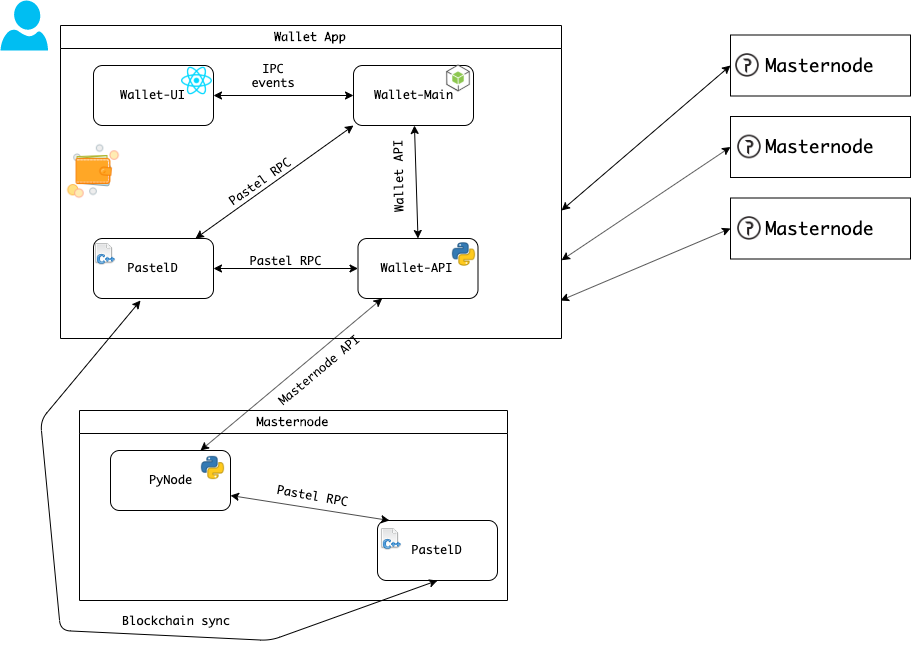

The diagram above was exported from draw.io. Its source (the exported page's mxGraphModel, read from the mxfile embedded in the PNG):
<mxGraphModel dx="1112" dy="636" grid="1" gridSize="10" guides="1" tooltips="1" connect="1" arrows="1" fold="1" page="1" pageScale="1" pageWidth="1169" pageHeight="827" math="0" shadow="0" extFonts="Monaco^https://fonts.googleapis.com/css?family=Monaco">
  <root>
    <mxCell id="0" />
    <mxCell id="1" parent="0" />
    <mxCell id="U3RwYvabvFBiwby_Ldk2-1" value="" style="verticalLabelPosition=bottom;html=1;verticalAlign=top;align=center;strokeColor=none;fillColor=#00BEF2;shape=mxgraph.azure.user;fontFamily=Monaco;" vertex="1" parent="1">
      <mxGeometry x="20" y="10" width="47.5" height="50" as="geometry" />
    </mxCell>
    <mxCell id="U3RwYvabvFBiwby_Ldk2-3" value="&lt;font&gt;Wallet-UI&lt;/font&gt;" style="rounded=1;whiteSpace=wrap;html=1;fontFamily=Monaco;" vertex="1" parent="1">
      <mxGeometry x="113" y="75" width="120" height="60" as="geometry" />
    </mxCell>
    <mxCell id="U3RwYvabvFBiwby_Ldk2-4" value="&lt;font&gt;Wallet-Main&lt;/font&gt;" style="rounded=1;whiteSpace=wrap;html=1;fontFamily=Monaco;" vertex="1" parent="1">
      <mxGeometry x="373" y="75" width="120" height="60" as="geometry" />
    </mxCell>
    <mxCell id="U3RwYvabvFBiwby_Ldk2-5" value="" style="endArrow=classic;startArrow=classic;html=1;exitX=1;exitY=0.5;exitDx=0;exitDy=0;entryX=0;entryY=0.5;entryDx=0;entryDy=0;fontFamily=Monaco;" edge="1" parent="1" source="U3RwYvabvFBiwby_Ldk2-3" target="U3RwYvabvFBiwby_Ldk2-4">
      <mxGeometry width="50" height="50" relative="1" as="geometry">
        <mxPoint x="243" y="135" as="sourcePoint" />
        <mxPoint x="293" y="85" as="targetPoint" />
      </mxGeometry>
    </mxCell>
    <mxCell id="U3RwYvabvFBiwby_Ldk2-6" value="IPC events" style="text;html=1;strokeColor=none;fillColor=none;align=center;verticalAlign=middle;whiteSpace=wrap;rounded=0;fontFamily=Monaco;FType=g;" vertex="1" parent="1">
      <mxGeometry x="273" y="75" width="40" height="20" as="geometry" />
    </mxCell>
    <mxCell id="U3RwYvabvFBiwby_Ldk2-7" value="&lt;font&gt;Wallet-API&lt;/font&gt;" style="rounded=1;whiteSpace=wrap;html=1;fontFamily=Monaco;" vertex="1" parent="1">
      <mxGeometry x="377.5" y="248" width="120" height="60" as="geometry" />
    </mxCell>
    <mxCell id="U3RwYvabvFBiwby_Ldk2-9" value="PastelD" style="rounded=1;whiteSpace=wrap;html=1;fontFamily=Monaco;" vertex="1" parent="1">
      <mxGeometry x="113" y="248" width="120" height="60" as="geometry" />
    </mxCell>
    <mxCell id="U3RwYvabvFBiwby_Ldk2-10" value="" style="endArrow=classic;startArrow=classic;html=1;entryX=0;entryY=1;entryDx=0;entryDy=0;entryPerimeter=0;fontFamily=Monaco;" edge="1" parent="1" source="U3RwYvabvFBiwby_Ldk2-9" target="U3RwYvabvFBiwby_Ldk2-4">
      <mxGeometry width="50" height="50" relative="1" as="geometry">
        <mxPoint x="293" y="215" as="sourcePoint" />
        <mxPoint x="343" y="165" as="targetPoint" />
      </mxGeometry>
    </mxCell>
    <mxCell id="U3RwYvabvFBiwby_Ldk2-11" value="&lt;font&gt;Pastel RPC&lt;/font&gt;" style="text;html=1;strokeColor=none;fillColor=none;align=center;verticalAlign=middle;whiteSpace=wrap;rounded=0;rotation=-35;fontFamily=Monaco;" vertex="1" parent="1">
      <mxGeometry x="237" y="181" width="85" height="20" as="geometry" />
    </mxCell>
    <mxCell id="U3RwYvabvFBiwby_Ldk2-12" value="" style="endArrow=classic;startArrow=classic;html=1;exitX=0.5;exitY=0;exitDx=0;exitDy=0;fontFamily=Monaco;" edge="1" parent="1" source="U3RwYvabvFBiwby_Ldk2-7" target="U3RwYvabvFBiwby_Ldk2-4">
      <mxGeometry width="50" height="50" relative="1" as="geometry">
        <mxPoint x="413" y="215" as="sourcePoint" />
        <mxPoint x="463" y="175" as="targetPoint" />
      </mxGeometry>
    </mxCell>
    <mxCell id="U3RwYvabvFBiwby_Ldk2-13" value="&lt;font&gt;Wallet API&lt;/font&gt;" style="text;html=1;strokeColor=none;fillColor=none;align=center;verticalAlign=middle;whiteSpace=wrap;rounded=0;rotation=-91;fontFamily=Monaco;" vertex="1" parent="1">
      <mxGeometry x="378" y="177" width="80" height="20" as="geometry" />
    </mxCell>
    <mxCell id="U3RwYvabvFBiwby_Ldk2-14" value="Wallet App" style="swimlane;fontFamily=Monaco;" vertex="1" parent="1">
      <mxGeometry x="80" y="35" width="501" height="313" as="geometry" />
    </mxCell>
    <mxCell id="U3RwYvabvFBiwby_Ldk2-16" value="" style="shape=image;html=1;verticalAlign=top;verticalLabelPosition=bottom;labelBackgroundColor=#ffffff;imageAspect=0;aspect=fixed;image=https://cdn2.iconfinder.com/data/icons/the-shine-of-small-things/128/shining_mix_wallet-128.png;fontFamily=Monaco;fontColor=#66FFFF;" vertex="1" parent="U3RwYvabvFBiwby_Ldk2-14">
      <mxGeometry x="3" y="116" width="60" height="60" as="geometry" />
    </mxCell>
    <mxCell id="U3RwYvabvFBiwby_Ldk2-18" value="&lt;font&gt;Pastel RPC&lt;/font&gt;" style="text;html=1;strokeColor=none;fillColor=none;align=center;verticalAlign=middle;whiteSpace=wrap;rounded=0;rotation=0;fontFamily=Monaco;" vertex="1" parent="U3RwYvabvFBiwby_Ldk2-14">
      <mxGeometry x="182.5" y="225" width="85" height="20" as="geometry" />
    </mxCell>
    <mxCell id="U3RwYvabvFBiwby_Ldk2-40" value="" style="shape=image;html=1;verticalAlign=top;verticalLabelPosition=bottom;labelBackgroundColor=#ffffff;imageAspect=0;aspect=fixed;image=https://cdn2.iconfinder.com/data/icons/amazon-aws-stencils/100/SDKs_copy_nodeJS-128.png;fontFamily=Monaco;fontColor=#000000;" vertex="1" parent="U3RwYvabvFBiwby_Ldk2-14">
      <mxGeometry x="380" y="35" width="36" height="36" as="geometry" />
    </mxCell>
    <mxCell id="U3RwYvabvFBiwby_Ldk2-41" value="" style="shape=image;html=1;verticalAlign=top;verticalLabelPosition=bottom;labelBackgroundColor=#ffffff;imageAspect=0;aspect=fixed;image=https://cdn3.iconfinder.com/data/icons/fatcow/32/page_white_cplusplus.png;fontFamily=Monaco;fontColor=#000000;" vertex="1" parent="U3RwYvabvFBiwby_Ldk2-14">
      <mxGeometry x="34" y="218" width="22" height="22" as="geometry" />
    </mxCell>
    <mxCell id="U3RwYvabvFBiwby_Ldk2-42" value="" style="shape=image;html=1;verticalAlign=top;verticalLabelPosition=bottom;labelBackgroundColor=#ffffff;imageAspect=0;aspect=fixed;image=https://cdn3.iconfinder.com/data/icons/logos-and-brands-adobe/512/267_Python-128.png;fontFamily=Monaco;fontColor=#000000;" vertex="1" parent="U3RwYvabvFBiwby_Ldk2-14">
      <mxGeometry x="391" y="216.5" width="25" height="25" as="geometry" />
    </mxCell>
    <mxCell id="U3RwYvabvFBiwby_Ldk2-17" value="" style="endArrow=classic;startArrow=classic;html=1;fontFamily=Monaco;fontColor=#66FFFF;exitX=1;exitY=0.5;exitDx=0;exitDy=0;entryX=0;entryY=0.5;entryDx=0;entryDy=0;" edge="1" parent="1" source="U3RwYvabvFBiwby_Ldk2-9" target="U3RwYvabvFBiwby_Ldk2-7">
      <mxGeometry width="50" height="50" relative="1" as="geometry">
        <mxPoint x="280" y="300" as="sourcePoint" />
        <mxPoint x="330" y="250" as="targetPoint" />
      </mxGeometry>
    </mxCell>
    <mxCell id="U3RwYvabvFBiwby_Ldk2-19" value="Masternode" style="swimlane;fontFamily=Monaco;fontColor=#000000;" vertex="1" parent="1">
      <mxGeometry x="99" y="420" width="428" height="190" as="geometry" />
    </mxCell>
    <mxCell id="U3RwYvabvFBiwby_Ldk2-20" value="PyNode" style="rounded=1;whiteSpace=wrap;html=1;fontFamily=Monaco;fontColor=#000000;" vertex="1" parent="U3RwYvabvFBiwby_Ldk2-19">
      <mxGeometry x="31" y="40" width="120" height="60" as="geometry" />
    </mxCell>
    <mxCell id="U3RwYvabvFBiwby_Ldk2-21" value="PastelD" style="rounded=1;whiteSpace=wrap;html=1;fontFamily=Monaco;fontColor=#000000;" vertex="1" parent="U3RwYvabvFBiwby_Ldk2-19">
      <mxGeometry x="298" y="110" width="120" height="60" as="geometry" />
    </mxCell>
    <mxCell id="U3RwYvabvFBiwby_Ldk2-22" value="" style="endArrow=classic;startArrow=classic;html=1;fontFamily=Monaco;fontColor=#000000;exitX=1;exitY=0.75;exitDx=0;exitDy=0;entryX=0.1;entryY=0;entryDx=0;entryDy=0;entryPerimeter=0;" edge="1" parent="U3RwYvabvFBiwby_Ldk2-19" source="U3RwYvabvFBiwby_Ldk2-20" target="U3RwYvabvFBiwby_Ldk2-21">
      <mxGeometry width="50" height="50" relative="1" as="geometry">
        <mxPoint x="208" y="150" as="sourcePoint" />
        <mxPoint x="258" y="100" as="targetPoint" />
      </mxGeometry>
    </mxCell>
    <mxCell id="U3RwYvabvFBiwby_Ldk2-23" value="Pastel RPC" style="text;html=1;strokeColor=none;fillColor=none;align=center;verticalAlign=middle;whiteSpace=wrap;rounded=0;fontFamily=Monaco;fontColor=#000000;rotation=10;" vertex="1" parent="U3RwYvabvFBiwby_Ldk2-19">
      <mxGeometry x="181" y="75" width="105" height="20" as="geometry" />
    </mxCell>
    <mxCell id="U3RwYvabvFBiwby_Ldk2-43" value="" style="shape=image;html=1;verticalAlign=top;verticalLabelPosition=bottom;labelBackgroundColor=#ffffff;imageAspect=0;aspect=fixed;image=https://cdn3.iconfinder.com/data/icons/logos-and-brands-adobe/512/267_Python-128.png;fontFamily=Monaco;fontColor=#000000;" vertex="1" parent="U3RwYvabvFBiwby_Ldk2-19">
      <mxGeometry x="121" y="45" width="25" height="25" as="geometry" />
    </mxCell>
    <mxCell id="U3RwYvabvFBiwby_Ldk2-44" value="" style="shape=image;html=1;verticalAlign=top;verticalLabelPosition=bottom;labelBackgroundColor=#ffffff;imageAspect=0;aspect=fixed;image=https://cdn3.iconfinder.com/data/icons/fatcow/32/page_white_cplusplus.png;fontFamily=Monaco;fontColor=#000000;" vertex="1" parent="U3RwYvabvFBiwby_Ldk2-19">
      <mxGeometry x="301" y="118" width="22" height="22" as="geometry" />
    </mxCell>
    <mxCell id="U3RwYvabvFBiwby_Ldk2-24" value="" style="endArrow=classic;startArrow=classic;html=1;fontFamily=Monaco;fontColor=#000000;exitX=0.75;exitY=0;exitDx=0;exitDy=0;" edge="1" parent="1" source="U3RwYvabvFBiwby_Ldk2-20" target="U3RwYvabvFBiwby_Ldk2-7">
      <mxGeometry width="50" height="50" relative="1" as="geometry">
        <mxPoint x="20" y="700" as="sourcePoint" />
        <mxPoint x="70" y="650" as="targetPoint" />
      </mxGeometry>
    </mxCell>
    <mxCell id="U3RwYvabvFBiwby_Ldk2-25" value="" style="endArrow=classic;startArrow=classic;html=1;fontFamily=Monaco;fontColor=#000000;exitX=0.5;exitY=1;exitDx=0;exitDy=0;entryX=0.392;entryY=1.033;entryDx=0;entryDy=0;entryPerimeter=0;" edge="1" parent="1" source="U3RwYvabvFBiwby_Ldk2-21" target="U3RwYvabvFBiwby_Ldk2-9">
      <mxGeometry width="50" height="50" relative="1" as="geometry">
        <mxPoint x="20" y="700" as="sourcePoint" />
        <mxPoint x="70" y="650" as="targetPoint" />
        <Array as="points">
          <mxPoint x="290" y="650" />
          <mxPoint x="80" y="640" />
          <mxPoint x="60" y="430" />
        </Array>
      </mxGeometry>
    </mxCell>
    <mxCell id="U3RwYvabvFBiwby_Ldk2-26" value="Masternode API" style="text;html=1;strokeColor=none;fillColor=none;align=center;verticalAlign=middle;whiteSpace=wrap;rounded=0;fontFamily=Monaco;fontColor=#000000;rotation=-40;" vertex="1" parent="1">
      <mxGeometry x="273" y="370" width="130" height="20" as="geometry" />
    </mxCell>
    <mxCell id="U3RwYvabvFBiwby_Ldk2-29" value="Blockchain sync&lt;br&gt;" style="text;html=1;strokeColor=none;fillColor=none;align=center;verticalAlign=middle;whiteSpace=wrap;rounded=0;fontFamily=Monaco;fontColor=#000000;" vertex="1" parent="1">
      <mxGeometry x="130" y="620" width="130" height="20" as="geometry" />
    </mxCell>
    <mxCell id="U3RwYvabvFBiwby_Ldk2-30" value="&lt;font style=&quot;font-size: 18px&quot;&gt;Masternode&lt;/font&gt;" style="html=1;whiteSpace=wrap;container=1;recursiveResize=0;collapsible=0;fontFamily=Monaco;fontColor=#000000;image=data:image/png,(base64 omitted: 9672 chars);" vertex="1" parent="1">
      <mxGeometry x="750" y="44.5" width="180" height="61" as="geometry" />
    </mxCell>
    <mxCell id="U3RwYvabvFBiwby_Ldk2-33" value="&lt;font style=&quot;font-size: 18px&quot;&gt;Masternode&lt;/font&gt;" style="html=1;whiteSpace=wrap;container=1;recursiveResize=0;collapsible=0;fontFamily=Monaco;fontColor=#000000;image=data:image/png,(base64 omitted: 9672 chars);" vertex="1" parent="1">
      <mxGeometry x="750" y="126" width="180" height="61" as="geometry" />
    </mxCell>
    <mxCell id="U3RwYvabvFBiwby_Ldk2-34" value="&lt;font style=&quot;font-size: 18px&quot;&gt;Masternode&lt;/font&gt;" style="html=1;whiteSpace=wrap;container=1;recursiveResize=0;collapsible=0;fontFamily=Monaco;fontColor=#000000;image=data:image/png,(base64 omitted: 9672 chars);" vertex="1" parent="1">
      <mxGeometry x="750" y="207.5" width="180" height="61" as="geometry" />
    </mxCell>
    <mxCell id="U3RwYvabvFBiwby_Ldk2-35" value="" style="endArrow=classic;startArrow=classic;html=1;fontFamily=Monaco;fontColor=#000000;exitX=0;exitY=0.5;exitDx=0;exitDy=0;" edge="1" parent="1" source="U3RwYvabvFBiwby_Ldk2-30">
      <mxGeometry width="50" height="50" relative="1" as="geometry">
        <mxPoint x="20" y="760" as="sourcePoint" />
        <mxPoint x="581" y="220" as="targetPoint" />
      </mxGeometry>
    </mxCell>
    <mxCell id="U3RwYvabvFBiwby_Ldk2-36" value="" style="endArrow=classic;startArrow=classic;html=1;fontFamily=Monaco;fontColor=#000000;exitX=0;exitY=0.5;exitDx=0;exitDy=0;entryX=1;entryY=0.75;entryDx=0;entryDy=0;" edge="1" parent="1" source="U3RwYvabvFBiwby_Ldk2-33" target="U3RwYvabvFBiwby_Ldk2-14">
      <mxGeometry width="50" height="50" relative="1" as="geometry">
        <mxPoint x="785.0400000000002" y="326.55999999999995" as="sourcePoint" />
        <mxPoint x="550" y="280" as="targetPoint" />
      </mxGeometry>
    </mxCell>
    <mxCell id="U3RwYvabvFBiwby_Ldk2-37" value="" style="endArrow=classic;startArrow=classic;html=1;fontFamily=Monaco;fontColor=#000000;exitX=0;exitY=0.5;exitDx=0;exitDy=0;" edge="1" parent="1" source="U3RwYvabvFBiwby_Ldk2-34">
      <mxGeometry width="50" height="50" relative="1" as="geometry">
        <mxPoint x="811.0903426791278" y="450" as="sourcePoint" />
        <mxPoint x="580" y="310" as="targetPoint" />
      </mxGeometry>
    </mxCell>
    <mxCell id="U3RwYvabvFBiwby_Ldk2-38" value="" style="shape=image;html=1;verticalAlign=top;verticalLabelPosition=bottom;labelBackgroundColor=#ffffff;imageAspect=0;aspect=fixed;image=https://cdn4.iconfinder.com/data/icons/logos-3/600/React.js_logo-128.png;fontFamily=Monaco;fontColor=#000000;" vertex="1" parent="1">
      <mxGeometry x="200" y="74" width="33" height="33" as="geometry" />
    </mxCell>
  </root>
</mxGraphModel>